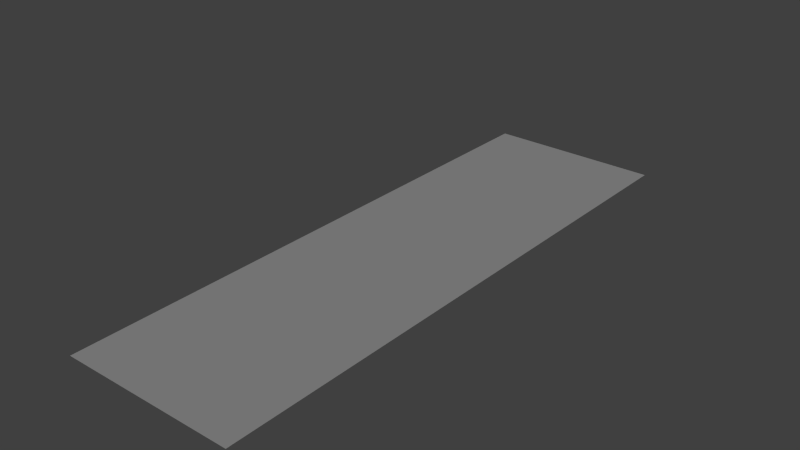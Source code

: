 # Source: Blue_Sword_stage22.blend  (saved by Blender 2.73.0; exported with 4.5.12 LTS)
import bpy
from mathutils import Matrix  # noqa: F401  (used for matrix-valued properties, if any)

bpy.ops.wm.read_factory_settings(use_empty=True)
scene = bpy.context.scene
scene.name = 'Scene'

# ---- collections
col_collection_1 = bpy.data.collections.new('Collection 1'); scene.collection.children.link(col_collection_1)

# ---- materials (node trees are filled in below, after node groups)
mat_material_001 = bpy.data.materials.new('Material.001')
mat_material_001.alpha_threshold = 0.0
mat_material_001.use_transparent_shadow = False
mat_material_001.roughness = 0.5

# ---- material node trees

# ---- world
world_world = bpy.data.worlds.new('World'); scene.world = world_world
world_world.color = (0.05088, 0.05088, 0.05088)
world_world.use_sun_shadow = False
world_world.sun_shadow_jitter_overblur = 0.0
world_world.cycles.sampling_method = 'MANUAL'
world_world.cycles.sample_map_resolution = 256

# ---- lights
light_sun = bpy.data.lights.new('Sun', 'SUN')
light_sun.transmission_factor = 0.0
light_sun.angle = 0.1993
light_sun.energy = 1.0
light_sun.shadow_buffer_clip_start = 0.5
light_sun.shadow_soft_size = 0.1
light_sun.shadow_cascade_max_distance = 1000.0
light_sun.cycles.use_multiple_importance_sampling = False

# ---- meshes
me_cube_002 = bpy.data.meshes.new('Cube.002')
me_cube_002.from_pydata([(0.009114, 5.204, 0.9616), (-1.534, -2.291, 0.7616), (-1.617, -2.243, 0.7616), (-1.696, -2.197, 0.7616), (-1.778, -2.149, 0.7616), (-0.8114, -3.675, 0.7616), (-0.8018, -3.605, 0.7616), (-0.7986, -3.53, 0.7616), (-0.7951, -3.45, 0.7616), (-0.7899, -3.374, 0.7616), (-0.7837, -3.285, 0.7616), (-0.778, -3.183, 0.7616), (-0.7704, -3.073, 0.7616), (-0.763, -2.96, 0.7616), (-0.771, -2.868, 0.7616), (-0.7992, -2.793, 0.7616), (-0.8432, -2.719, 0.7616), (-0.8946, -2.648, 0.7616), (-0.9511, -2.59, 0.7616), (-1.018, -2.545, 0.7616), (-1.096, -2.507, 0.7616), (-1.182, -2.466, 0.7616), (-1.268, -2.423, 0.7616), (-1.358, -2.38, 0.7616), (-1.449, -2.337, 0.7616), (-0.04737, 5.394, 0.9616), (-0.1185, 5.62, 0.9616), (-0.1782, 5.836, 0.9616), (-0.2283, 6.054, 0.7616), (-0.2751, 6.21, 0.7616), (-0.3195, 6.317, 0.7616), (-0.4901, 6.275, 0.7616), (-0.6654, 6.216, 0.7616), (-0.8619, 6.127, 0.7616), (-1.046, 6.051, 0.7616), (-1.213, 5.97, 0.7616), (-1.366, 5.885, 0.7616), (-1.509, 5.807, 0.7616), (-1.639, 5.73, 0.7616), (-1.761, 5.646, 0.7616), (-1.89, 5.561, 0.7616), (-2.027, 5.478, 0.7616), (-2.113, 5.42, 0.7616), (-2.213, 5.364, 0.7616), (-2.079, 5.317, 0.7616), (-1.928, 5.263, 0.7616), (-1.754, 5.198, 0.7616), (-1.616, 5.151, 0.7616), (-1.49, 5.099, 0.7616), (-1.367, 5.046, 0.7616), (-1.249, 4.989, 0.7616), (-1.137, 4.921, 0.7616), (-1.035, 4.834, 0.7616), (-0.9559, 4.721, 0.7616), (-0.9153, 4.583, 0.7616), (-0.9138, 4.423, 0.7616), (-0.9359, 4.233, 0.7616), (-0.9565, 4.003, 0.7616), (-0.9648, 3.748, 0.7616), (-0.9765, 3.515, 0.7616), (-0.995, 3.324, 0.7616), (-1.01, 3.161, 0.7616), (-1.015, 3.006, 0.7616), (-1.017, 2.849, 0.7616), (-1.032, 2.684, 0.7616), (-1.04, 2.515, 0.7616), (-1.057, 2.337, 0.7616), (-1.063, 2.15, 0.7616), (-1.064, 1.959, 0.7616), (-1.075, 1.756, 0.7616), (-1.086, 1.537, 0.7616), (-1.098, 1.315, 0.7616), (-1.11, 1.109, 0.7616), (-1.124, 0.9067, 0.7616), (-1.139, 0.6944, 0.7616), (-1.152, 0.4826, 0.7616), (-1.16, 0.2735, 0.7616), (-1.166, 0.05229, 0.7616), (-1.176, -0.178, 0.7616), (-1.191, -0.3966, 0.7616), (-1.206, -0.5999, 0.7616), (-1.219, -0.7991, 0.7616), (-1.231, -0.9912, 0.7616), (-1.252, -1.166, 0.7616), (-1.294, -1.326, 0.7616), (-1.362, -1.472, 0.7616), (-1.446, -1.595, 0.7616), (-1.534, -1.698, 0.7616), (-1.626, -1.799, 0.7616), (-1.718, -1.904, 0.7616), (-1.801, -2.006, 0.7616), (-1.872, -2.098, 0.7616), (-0.2934, 5.801, 0.9616), (-0.4342, 5.759, 0.9616), (-0.5752, 5.708, 0.9616), (-0.7155, 5.656, 0.9616), (-0.8545, 5.6, 0.9616), (-0.9922, 5.541, 0.9616), (-1.157, 5.47, 0.9616), (-1.304, 5.46, 0.7616), (-1.441, 5.452, 0.7616), (-1.579, 5.44, 0.7616), (-1.717, 5.425, 0.7616), (-1.855, 5.409, 0.7616), (-1.993, 5.389, 0.7616), (-2.113, 5.379, 0.7616), (-1.064, 5.405, 0.9616), (-0.9419, 5.337, 0.9616), (-0.8187, 5.245, 0.9616), (-0.7001, 5.153, 0.9616), (-0.5873, 5.069, 0.9616), (-0.4815, 4.977, 0.9616), (-0.3953, 4.866, 0.9616), (-0.349, 4.734, 0.9616), (-0.3372, 4.594, 0.9616), (-0.3468, 4.454, 0.9616), (-0.3565, 4.314, 0.9616), (-0.3661, 4.174, 0.9616), (-0.3757, 4.034, 0.9616), (-0.3854, 3.894, 0.9616), (-0.395, 3.754, 0.9616), (-0.4046, 3.614, 0.9616), (-0.4143, 3.474, 0.9616), (-0.4239, 3.334, 0.9616), (-0.4335, 3.195, 0.9616), (-0.4432, 3.055, 0.9616), (-0.4528, 2.915, 0.9616), (-0.4624, 2.775, 0.9616), (-0.4761, 2.544, 0.9616), (-0.4682, 2.681, 0.9616), (-0.482, 2.406, 0.9616), (-0.4865, 2.268, 0.9616), (-0.4907, 2.131, 0.9616), (-0.4963, 1.993, 0.9616), (-0.503, 1.855, 0.9616), (-0.5083, 1.718, 0.9616), (-0.5122, 1.58, 0.9616), (-0.517, 1.442, 0.9616), (-0.5238, 1.305, 0.9616), (-0.5302, 1.167, 0.9616), (-0.5337, 1.03, 0.9616), (-0.5371, 0.8918, 0.9616), (-0.5448, 0.7543, 0.9616), (-0.5558, 0.617, 0.9616), (-0.5642, 0.4795, 0.9616), (-0.569, 0.3419, 0.9616), (-0.5758, 0.2044, 0.9616), (-0.5872, 0.06711, 0.9616), (-0.5982, -0.07018, 0.9616), (-0.6054, -0.2077, 0.9616), (-0.6112, -0.3454, 0.9616), (-0.619, -0.4829, 0.9616), (-0.6284, -0.6203, 0.9616), (-0.6396, -0.7578, 0.9616), (-0.6518, -0.8949, 0.9616), (-0.66, -1.032, 0.9616), (-0.6616, -1.17, 0.9616), (-0.6679, -1.309, 0.9616), (-0.7005, -1.441, 0.9616), (-0.7707, -1.557, 0.9616), (-0.8685, -1.655, 0.9616), (-0.9757, -1.744, 0.9616), (-1.083, -1.83, 0.9616), (-1.19, -1.916, 0.9616), (-1.287, -1.942, 0.7616), (-1.384, -1.968, 0.7616), (-1.482, -1.994, 0.7616), (-1.579, -2.02, 0.7616), (-1.677, -2.046, 0.7616), (-1.774, -2.072, 0.7616), (-1.103, -1.987, 0.9616), (-1.036, -2.051, 0.9616), (-0.9655, -2.112, 0.9616), (-0.8941, -2.171, 0.9616), (-0.8226, -2.231, 0.9616), (-0.7507, -2.289, 0.9616), (-0.6768, -2.344, 0.9616), (-0.6023, -2.398, 0.9616), (-0.5302, -2.455, 0.9616), (-0.4595, -2.515, 0.9616), (-0.3865, -2.576, 0.9616), (-0.3166, -2.639, 0.9616), (-0.2657, -2.712, 0.9616), (-0.2424, -2.798, 0.9616), (-0.2392, -2.892, 0.7616), (-0.2405, -2.986, 0.7616), (-0.2383, -3.079, 0.7616), (-0.2365, -3.171, 0.7616), (-0.2408, -3.265, 0.7616), (-0.2558, -3.357, 0.7616), (-0.2858, -3.443, 0.7616), (-0.3338, -3.521, 0.7616), (-0.399, -3.589, 0.7616), (-0.4767, -3.641, 0.7616), (-0.5621, -3.672, 0.7616), (-0.6529, -3.686, 0.7616), (-0.7468, -3.683, 0.7616)], [(2, 1), (3, 2), (4, 3), (91, 4), (6, 5), (7, 6), (8, 7), (9, 8), (10, 9), (11, 10), (12, 11), (13, 12), (14, 13), (15, 14), (16, 15), (17, 16), (18, 17), (19, 18), (20, 19), (21, 20), (22, 21), (23, 22), (24, 23), (1, 24), (0, 25), (25, 26), (26, 27), (27, 28), (28, 29), (29, 30), (30, 31), (31, 32), (32, 33), (33, 34), (34, 35), (35, 36), (36, 37), (37, 38), (38, 39), (39, 40), (40, 41), (41, 42), (42, 43), (43, 44), (44, 45), (45, 46), (46, 47), (47, 48), (48, 49), (49, 50), (50, 51), (51, 52), (52, 53), (53, 54), (54, 55), (55, 56), (56, 57), (57, 58), (58, 59), (59, 60), (60, 61), (61, 62), (62, 63), (63, 64), (64, 65), (65, 66), (66, 67), (67, 68), (68, 69), (69, 70), (70, 71), (71, 72), (72, 73), (73, 74), (74, 75), (75, 76), (76, 77), (77, 78), (78, 79), (79, 80), (80, 81), (81, 82), (82, 83), (83, 84), (84, 85), (85, 86), (86, 87), (87, 88), (88, 89), (89, 90), (90, 91), (27, 92), (92, 93), (93, 94), (94, 95), (95, 96), (96, 97), (97, 98), (98, 99), (99, 100), (100, 101), (101, 102), (102, 103), (103, 104), (104, 105), (43, 105), (98, 106), (106, 107), (107, 108), (108, 109), (109, 110), (110, 111), (111, 112), (112, 113), (113, 114), (114, 115), (115, 116), (116, 117), (117, 118), (118, 119), (119, 120), (120, 121), (121, 122), (122, 123), (123, 124), (124, 125), (125, 126), (126, 127), (128, 130), (129, 128), (130, 131), (131, 132), (132, 133), (133, 134), (134, 135), (135, 136), (136, 137), (137, 138), (138, 139), (139, 140), (140, 141), (141, 142), (142, 143), (143, 144), (144, 145), (145, 146), (146, 147), (147, 148), (148, 149), (149, 150), (150, 151), (151, 152), (152, 153), (153, 154), (154, 155), (155, 156), (156, 157), (157, 158), (158, 159), (159, 160), (160, 161), (161, 162), (162, 163), (127, 129), (163, 164), (164, 165), (165, 166), (166, 167), (167, 168), (168, 169), (91, 169), (163, 170), (170, 171), (171, 172), (172, 173), (173, 174), (174, 175), (175, 176), (176, 177), (177, 178), (178, 179), (179, 180), (180, 181), (181, 182), (182, 183), (183, 184), (184, 185), (185, 186), (186, 187), (187, 188), (188, 189), (189, 190), (190, 191), (191, 192), (192, 193), (193, 194), (194, 195), (195, 196), (5, 196)], [])
me_cube_002.use_remesh_preserve_volume = False
me_cube_002.use_remesh_preserve_attributes = False
me_cube_002.use_mirror_vertex_groups = False
me_cube_002.update()
me_plane_001 = bpy.data.meshes.new('Plane.001')
me_plane_001.from_pydata([(-1.0, -1.0, 0.0), (1.0, -1.0, 0.0), (-1.0, 1.0, 0.0), (1.0, 1.0, 0.0)], [], [(0, 1, 3, 2)])
_uv = me_plane_001.uv_layers.new(name='UVMap')
_uv.uv.foreach_set('vector', [0.0001, 9.998e-05, 0.9999, 9.998e-05, 0.9999, 0.9999, 9.998e-05, 0.9999])
me_plane_001.materials.append(mat_material_001)
me_plane_001.use_remesh_preserve_volume = False
me_plane_001.use_remesh_preserve_attributes = False
me_plane_001.use_mirror_vertex_groups = False
me_plane_001.update()

# ---- objects
ob_sun = bpy.data.objects.new('Sun', light_sun)
ob_cube = bpy.data.objects.new('Cube', me_cube_002)
ob_plane = bpy.data.objects.new('Plane', me_plane_001)

# ---- transforms, parenting, visibility, modifiers, constraints
ob_sun.location = (1.153, 5.968, 9.292)
ob_sun.rotation_euler = (0.9864, 0.3746, 1.333)
ob_sun.lineart.crease_threshold = 0.0
ob_cube.location = (0.0, 0.0, 0.0)
ob_cube.lineart.crease_threshold = 0.0
_m = ob_cube.modifiers.new('Mirror', 'MIRROR')
ob_plane.location = (0.0, 8.551e-05, -0.5418)
ob_plane.rotation_euler = (0.0, -0.0, 3.142)
ob_plane.scale = (-2.417, -7.973, -0.007235)
ob_plane.lineart.crease_threshold = 0.0

# ---- collection membership
col_collection_1.objects.link(ob_sun)
col_collection_1.objects.link(ob_cube)
col_collection_1.objects.link(ob_plane)

# ---- scene / render settings (as saved in the file)
scene.frame_start = 1; scene.frame_end = 250; scene.frame_set(1)
scene.render.engine = 'BLENDER_EEVEE_NEXT'
scene.render.resolution_percentage = 50
scene.render.dither_intensity = 0.0
scene.cycles.use_denoising = False
scene.cycles.samples = 10
scene.cycles.sampling_pattern = 'TABULATED_SOBOL'
scene.cycles.light_sampling_threshold = 0.0
scene.cycles.use_adaptive_sampling = False
scene.cycles.use_light_tree = False
scene.cycles.blur_glossy = 0.0
scene.cycles.pixel_filter_type = 'GAUSSIAN'
scene.cycles.sample_clamp_indirect = 0.0
scene.view_settings.view_transform = 'Standard'
bpy.context.view_layer.update()

# ---- added for rendering (the .blend has no active camera): camera
cam_auto = bpy.data.cameras.new('AutoCamera')
cam_auto.lens = 50.0
cam_auto.sensor_width = 36.0
cam_auto.clip_end = 1000.0
ob_auto_camera = bpy.data.objects.new('AutoCamera', cam_auto)
scene.collection.objects.link(ob_auto_camera)
ob_auto_camera.location = (15.4795, -18.5753, 12.5935)
ob_auto_camera.rotation_euler = (1.09748, -7.21219e-08, 0.694738)
scene.camera = ob_auto_camera
bpy.context.view_layer.update()
